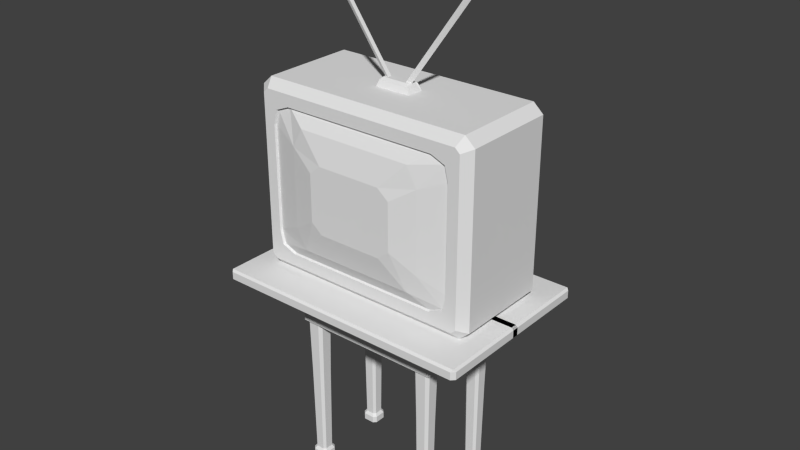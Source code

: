 # Source: 1_tv.16.blend  (saved by Blender 2.69.0; exported with 4.5.12 LTS)
import bpy
from mathutils import Matrix  # noqa: F401  (used for matrix-valued properties, if any)

bpy.ops.wm.read_factory_settings(use_empty=True)
scene = bpy.context.scene
scene.name = 'Scene'

# ---- collections
col_collection_1 = bpy.data.collections.new('Collection 1'); scene.collection.children.link(col_collection_1)

# ---- materials (node trees are filled in below, after node groups)
mat_material = bpy.data.materials.new('Material')
mat_material.alpha_threshold = 0.0
mat_material.use_transparent_shadow = False
mat_material.roughness = 0.5
mat_material.line_color = (0.0, 0.0, 0.0, 1.0)

# ---- material node trees

# ---- world
world_world = bpy.data.worlds.new('World'); scene.world = world_world
world_world.color = (0.05088, 0.05088, 0.05088)
world_world.use_sun_shadow = False
world_world.sun_shadow_jitter_overblur = 0.0
world_world.cycles.sampling_method = 'MANUAL'
world_world.cycles.sample_map_resolution = 256

# ---- meshes
me_cube_001 = bpy.data.meshes.new('Cube.001')
me_cube_001.from_pydata([(0.0, -0.8347, 1.918), (1.236, -0.8149, 2.01), (0.0, -0.8347, 1.991), (0.0, -0.8149, 2.01), (1.256, 0.03008, 1.918), (0.0, 0.03008, 1.918), (1.256, 0.03008, 1.991), (1.236, 0.03008, 2.01), (0.0, 0.03008, 2.01), (0.6989, -0.4444, 1.931), (0.5381, -0.4444, 1.931), (0.6989, -0.2836, 1.931), (0.5381, -0.2836, 1.931), (0.5728, -0.294, 0.9697), (0.5485, -0.3183, 0.9697), (0.6643, -0.4341, 0.9697), (0.6886, -0.4098, 0.9697), (0.5485, -0.4098, 0.9697), (0.6989, -0.4444, 1.736), (0.6989, -0.2836, 1.736), (0.5728, -0.4341, 0.9697), (0.6886, -0.3183, 0.9697), (0.5381, -0.2836, 1.736), (0.5381, -0.4444, 1.736), (0.6643, -0.294, 0.9697), (0.0, -0.2836, 1.522), (0.0, -0.2836, 1.736), (0.0, -0.4444, 1.736), (0.0, -0.4444, 1.522), (0.6989, 0.0, 1.736), (0.6989, 0.0, 1.522), (0.5381, 0.0, 1.522), (0.5381, 0.0, 1.736), (0.7301, -0.2836, 1.736), (0.7301, -0.2836, 1.522), (0.7301, 0.0, 1.736), (0.7301, 0.0, 1.522), (0.5381, -0.4676, 1.736), (0.5381, -0.4676, 1.522), (0.0, -0.4676, 1.736), (0.0, -0.4676, 1.522), (0.7064, -0.4676, 1.522), (0.7301, -0.4439, 1.522), (0.7111, -0.4535, 1.522), (0.7301, -0.4439, 1.736), (0.7064, -0.4676, 1.736), (0.7111, -0.4535, 1.736), (1.256, -0.8016, 1.918), (1.223, -0.8347, 1.918), (1.223, -0.8347, 1.991), (1.256, -0.8016, 1.991), (1.237, -0.8156, 2.01), (0.671, -0.4444, 0.0629), (0.6989, -0.4165, 0.0629), (0.5381, -0.4165, 0.0629), (0.5661, -0.4444, 0.0629), (0.6989, -0.3115, 0.0629), (0.671, -0.2836, 0.0629), (0.5661, -0.2836, 0.0629), (0.5381, -0.3115, 0.0629), (0.6989, -0.4165, 1.522), (0.671, -0.4444, 1.522), (0.7111, -0.4534, 1.522), (0.671, -0.2836, 1.522), (0.6989, -0.3115, 1.522), (0.7268, -0.2836, 1.522), (0.6989, -0.2557, 1.522), (0.5381, -0.3115, 1.522), (0.5661, -0.2836, 1.522), (0.5381, -0.2557, 1.522), (0.5381, -0.2836, 1.55), (0.5102, -0.2836, 1.522), (0.5661, -0.4444, 1.522), (0.5381, -0.4165, 1.522), (0.5102, -0.4444, 1.522), (0.5381, -0.4676, 1.522), (0.6577, -0.424, 0.09098), (0.6785, -0.3249, 0.09098), (0.5585, -0.4032, 0.09098), (0.5794, -0.304, 0.09098), (0.6577, -0.304, 0.09098), (0.5794, -0.424, 0.09098), (0.6785, -0.4032, 0.09098), (0.5585, -0.3249, 0.09098), (0.671, -0.4444, -0.001854), (0.6989, -0.4165, -0.001854), (0.5381, -0.4165, -0.001854), (0.5661, -0.4444, -0.001854), (0.6989, -0.3115, -0.001854), (0.671, -0.2836, -0.001854), (0.5661, -0.2836, -0.001854), (0.5381, -0.3115, -0.001854)], [], [(49, 2, 0, 48), (6, 50, 47, 4), (7, 8, 3, 1), (51, 50, 6, 7, 1), (2, 49, 51, 1, 3), (82, 77, 56, 53), (83, 78, 54, 59), (80, 79, 58, 57), (62, 61, 72, 75, 38, 41, 43), (57, 58, 90, 89), (9, 11, 19, 18), (71, 70, 22, 26, 25), (12, 10, 23, 22), (22, 70, 69, 31, 32), (11, 12, 22, 19), (30, 66, 65, 34, 36), (10, 9, 18, 23), (26, 27, 28, 25), (22, 23, 27, 26), (74, 73, 67, 71, 25, 28), (29, 32, 31, 30), (19, 22, 32, 29), (75, 74, 28, 40, 38), (19, 29, 35, 33), (44, 33, 34, 42), (34, 33, 35, 36), (29, 30, 36, 35), (37, 45, 41, 38), (23, 18, 46, 45, 37), (37, 38, 40, 39), (27, 23, 37, 39), (60, 64, 21, 16), (28, 27, 39, 40), (69, 68, 63, 66, 30, 31), (18, 19, 33, 44, 46), (41, 42, 43), (44, 45, 46), (44, 42, 41, 45), (65, 64, 60, 62, 43, 42, 34), (49, 50, 51), (49, 48, 47, 50), (4, 47, 48, 0, 5), (60, 61, 62), (63, 64, 65, 66), (67, 68, 69, 70, 71), (72, 73, 74, 75), (80, 57, 56, 77), (81, 55, 54, 78), (82, 53, 52, 76), (83, 59, 58, 79), (81, 76, 52, 55), (67, 73, 17, 14), (63, 68, 13, 24), (63, 24, 21, 64), (72, 20, 17, 73), (60, 16, 15, 61), (67, 14, 13, 68), (72, 61, 15, 20), (16, 21, 77, 82), (14, 17, 78, 83), (24, 13, 79, 80), (24, 80, 77, 21), (20, 81, 78, 17), (16, 82, 76, 15), (14, 83, 79, 13), (20, 15, 76, 81), (86, 87, 84, 85, 88, 89, 90, 91), (53, 56, 88, 85), (59, 54, 86, 91), (55, 52, 84, 87), (58, 59, 91, 90), (52, 53, 85, 84), (54, 55, 87, 86), (56, 57, 89, 88)])
me_cube_001.materials.append(mat_material)
me_cube_001.use_remesh_preserve_volume = False
me_cube_001.use_remesh_preserve_attributes = False
me_cube_001.use_mirror_vertex_groups = False
me_cube_001.update()
me_cube = bpy.data.meshes.new('Cube')
me_cube.from_pydata([(0.7058, 0.5137, 2.447), (0.7891, 0.5137, 3.437), (0.7072, 0.5137, 3.533), (0.7906, 0.5137, 2.547), (0.7058, 0.8986, 2.447), (0.7906, 0.8986, 2.547), (1.008, -0.4332, 2.007), (0.9768, -0.5137, 2.087), (1.008, -0.4332, 3.773), (0.9768, -0.5137, 3.692), (1.023, -0.5137, 2.129), (1.103, -0.4332, 2.094), (1.103, -0.4332, 3.686), (1.023, -0.5137, 3.65), (0.7511, -0.5137, 2.2), (0.7511, -0.5137, 3.579), (0.9182, -0.5137, 3.387), (0.9182, -0.5137, 2.392), (0.7906, 0.8986, 3.055), (0.7901, 0.7714, 3.436), (0.7063, 0.7714, 3.534), (0.6469, 0.8986, 3.164), (0.7472, -0.4887, 2.204), (0.7472, -0.4887, 3.576), (0.9134, -0.4887, 3.385), (0.9134, -0.4887, 2.395), (0.5559, -0.5604, 2.329), (0.5559, -0.5604, 3.451), (0.655, -0.5604, 3.268), (0.655, -0.5604, 2.512), (0.3092, -0.6183, 2.576), (0.3092, -0.6183, 3.204), (0.417, -0.6183, 3.115), (0.417, -0.6183, 2.665), (0.9999, -0.5137, 3.671), (0.9999, -0.5137, 2.108), (0.8865, -0.5137, 3.523), (0.8865, -0.5137, 2.256), (0.8821, -0.4887, 3.52), (0.8821, -0.4887, 2.259), (0.0, -0.5137, 2.087), (0.0, -0.4332, 2.007), (0.0, -0.4332, 3.773), (0.0, -0.5137, 3.692), (0.0, -0.5137, 2.2), (0.0, -0.5137, 3.579), (0.0, -0.4887, 2.204), (0.0, -0.4887, 3.576), (0.0, -0.5604, 2.329), (0.0, -0.5604, 3.451), (0.0, -0.6183, 2.576), (0.0, -0.6183, 3.204), (0.0, 0.5137, 2.447), (0.0, 0.5137, 3.534), (0.0, 0.8986, 2.447), (0.0, 0.8986, 3.164), (0.0, 0.7714, 3.535), (0.9907, 0.5137, 2.051), (1.008, 0.4632, 2.007), (1.008, 0.4632, 3.773), (0.9907, 0.5137, 3.728), (1.103, 0.4632, 2.094), (1.059, 0.5137, 2.113), (1.059, 0.5137, 3.666), (1.103, 0.4632, 3.686), (0.0, 0.5137, 2.051), (0.0, 0.4632, 2.007), (0.0, 0.4632, 3.773), (0.0, 0.5137, 3.728), (0.1791, -0.06757, 3.761), (0.0, -0.06757, 3.761), (0.1791, 0.09753, 3.761), (0.0, 0.09753, 3.761), (0.1316, -0.02363, 3.853), (0.1452, -0.05151, 3.834), (0.0, -0.05151, 3.834), (0.0, -0.02363, 3.853), (0.1452, 0.08148, 3.834), (0.1316, 0.05359, 3.853), (0.0, 0.05359, 3.853), (0.0, 0.08148, 3.834), (0.05307, -0.007449, 3.795), (0.9003, -0.006332, 4.984), (0.9417, 0.01329, 4.962), (0.103, 0.01329, 3.795), (0.05307, 0.03403, 3.795), (0.9003, 0.03291, 4.984), (0.9628, 0.01329, 4.965), (0.8942, -0.01889, 5.001), (0.8942, 0.04546, 5.001), (0.9858, 0.01329, 5.004), (0.9172, -0.01889, 5.04), (0.9172, 0.04546, 5.04), (0.9816, 0.01329, 5.03), (0.9531, -9.386e-05, 5.045), (0.9531, 0.02667, 5.045)], [], [(3, 1, 63, 62), (59, 67, 42, 8), (1, 2, 60, 63), (2, 53, 68, 60), (58, 6, 41, 66), (1, 3, 5, 18, 19), (53, 2, 20, 56), (3, 0, 4, 5), (12, 8, 9, 34, 13), (10, 35, 7, 6, 11), (13, 10, 11, 12), (0, 3, 62, 57), (36, 16, 13, 34), (45, 15, 9, 43), (37, 14, 7, 35), (16, 17, 10, 13), (18, 21, 20, 19), (2, 1, 19, 20), (17, 16, 24, 25), (37, 17, 25, 39), (36, 15, 23, 38), (44, 14, 22, 46), (25, 24, 28, 29), (22, 39, 25, 29, 26), (24, 38, 23, 27, 28), (46, 22, 26, 48), (29, 28, 32, 33), (26, 29, 33, 30), (28, 27, 31, 32), (48, 26, 30, 50), (15, 36, 34, 9), (17, 37, 35, 10), (14, 37, 39, 22), (16, 36, 38, 24), (7, 40, 41, 6), (8, 42, 43, 9), (14, 44, 40, 7), (15, 45, 47, 23), (23, 47, 49, 27), (32, 31, 51, 50, 30, 33), (27, 49, 51, 31), (64, 59, 8, 12), (5, 4, 54, 55, 21, 18), (0, 52, 54, 4), (21, 55, 56, 20), (61, 64, 12, 11), (52, 0, 57, 65), (63, 60, 59, 64), (61, 58, 57, 62), (64, 61, 62, 63), (65, 57, 58, 66), (67, 59, 60, 68), (58, 61, 11, 6), (77, 78, 73, 74, 69, 71), (78, 79, 76, 73), (80, 77, 71, 72), (75, 74, 73, 76), (79, 78, 77, 80), (74, 75, 70, 69), (81, 82, 83, 84), (90, 91, 94, 93), (83, 82, 88, 87), (85, 84, 83, 86), (81, 84, 85), (82, 81, 85, 86), (82, 86, 89, 88), (87, 88, 91, 90), (86, 83, 87, 89), (88, 89, 92, 91), (89, 87, 90, 92), (93, 94, 95), (91, 92, 95, 94), (92, 90, 93, 95)])
me_cube.materials.append(mat_material)
me_cube.use_remesh_preserve_volume = False
me_cube.use_remesh_preserve_attributes = False
me_cube.use_mirror_vertex_groups = False
me_cube.update()

# ---- objects
ob_table = bpy.data.objects.new('table', me_cube_001)
ob_tv = bpy.data.objects.new('TV', me_cube)

# ---- transforms, parenting, visibility, modifiers, constraints
ob_table.location = (0.0, 0.0, 0.0)
ob_table.lock_rotations_4d = False
ob_table.empty_display_type = 'ARROWS'
ob_table.lineart.crease_threshold = 0.0
_m = ob_table.modifiers.new('Mirror', 'MIRROR')
_m.use_axis = (True, True, False)
_m.use_clip = True
ob_tv.location = (0.0, 0.0, 0.0)
ob_tv.lock_rotations_4d = False
ob_tv.empty_display_type = 'ARROWS'
ob_tv.lineart.crease_threshold = 0.0
_m = ob_tv.modifiers.new('Mirror', 'MIRROR')
_m.use_clip = True

# ---- collection membership
col_collection_1.objects.link(ob_table)
col_collection_1.objects.link(ob_tv)

# ---- scene / render settings (as saved in the file)
scene.frame_start = 1; scene.frame_end = 250; scene.frame_set(240)
scene.render.engine = 'BLENDER_EEVEE_NEXT'
scene.render.image_settings.color_mode = 'RGB'
scene.render.image_settings.compression = 90
scene.render.resolution_percentage = 50
scene.render.dither_intensity = 0.0
scene.cycles.use_denoising = False
scene.cycles.samples = 10
scene.cycles.sampling_pattern = 'TABULATED_SOBOL'
scene.cycles.light_sampling_threshold = 0.0
scene.cycles.use_adaptive_sampling = False
scene.cycles.use_light_tree = False
scene.cycles.blur_glossy = 0.0
scene.cycles.volume_bounces = 1
scene.cycles.pixel_filter_type = 'GAUSSIAN'
scene.cycles.sample_clamp_indirect = 0.0
scene.view_settings.view_transform = 'Standard'
bpy.context.view_layer.update()

# ---- added for rendering (the .blend has no active camera and no usable light): camera, sun
cam_auto = bpy.data.cameras.new('AutoCamera')
cam_auto.lens = 50.0
cam_auto.sensor_width = 36.0
cam_auto.clip_end = 1000.0
ob_auto_camera = bpy.data.objects.new('AutoCamera', cam_auto)
scene.collection.objects.link(ob_auto_camera)
ob_auto_camera.location = (5.45727, -6.5168, 6.88748)
ob_auto_camera.rotation_euler = (1.09748, -7.21219e-08, 0.694738)
scene.camera = ob_auto_camera
light_auto_sun = bpy.data.lights.new('AutoSun', 'SUN')
light_auto_sun.energy = 3.0
light_auto_sun.angle = 0.0523599
ob_auto_sun = bpy.data.objects.new('AutoSun', light_auto_sun)
scene.collection.objects.link(ob_auto_sun)
ob_auto_sun.rotation_euler = (0.872665, 0.174533, 0.523599)
bpy.context.view_layer.update()
